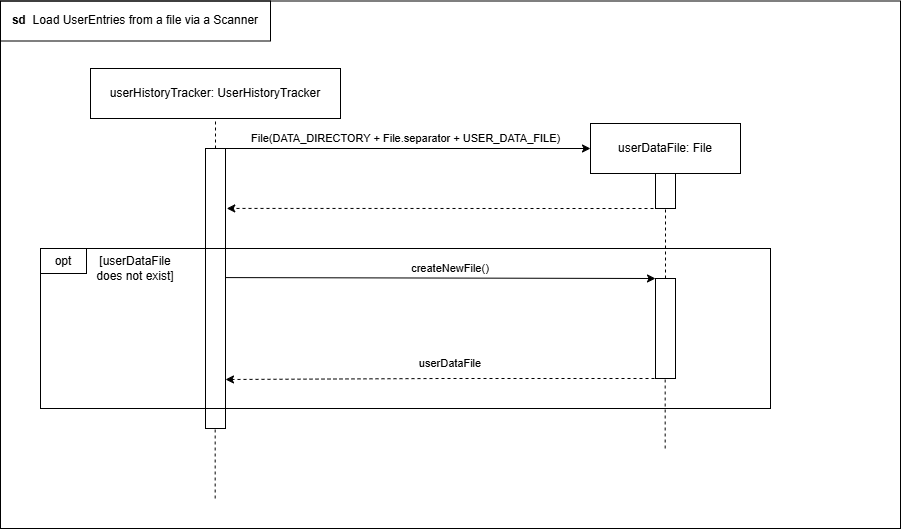

The diagram above was exported from draw.io. Its source (the exported page's mxGraphModel, read from the mxfile embedded in the PNG):
<mxGraphModel dx="1193" dy="698" grid="1" gridSize="10" guides="1" tooltips="1" connect="1" arrows="1" fold="1" page="1" pageScale="1" pageWidth="850" pageHeight="1100" math="0" shadow="0">
  <root>
    <mxCell id="0" />
    <mxCell id="1" parent="0" />
    <mxCell id="FGlrnfEJ30n2Pt8uKldM-1" value="" style="rounded=0;whiteSpace=wrap;html=1;fillColor=none;" vertex="1" parent="1">
      <mxGeometry x="30" y="62.5" width="900" height="527.5" as="geometry" />
    </mxCell>
    <mxCell id="FGlrnfEJ30n2Pt8uKldM-2" value="userHistoryTracker: UserHistoryTracker" style="rounded=0;whiteSpace=wrap;html=1;" vertex="1" parent="1">
      <mxGeometry x="120" y="130" width="250" height="50" as="geometry" />
    </mxCell>
    <mxCell id="FGlrnfEJ30n2Pt8uKldM-8" value="File(DATA_DIRECTORY + File.separator + USER_DATA_FILE)&lt;span style=&quot;white-space: pre; font-size: 11px;&quot;&gt;&#09;&lt;/span&gt;" style="text;strokeColor=none;align=center;fillColor=none;html=1;verticalAlign=middle;whiteSpace=wrap;rounded=0;fontSize=11;" vertex="1" parent="1">
      <mxGeometry x="250" y="185" width="380" height="30" as="geometry" />
    </mxCell>
    <mxCell id="FGlrnfEJ30n2Pt8uKldM-3" value="&lt;b&gt;sd&lt;/b&gt;&amp;nbsp; Load UserEntries from a file via a Scanner" style="rounded=0;whiteSpace=wrap;html=1;fillColor=none;" vertex="1" parent="1">
      <mxGeometry x="30" y="62.5" width="270" height="40" as="geometry" />
    </mxCell>
    <mxCell id="FGlrnfEJ30n2Pt8uKldM-4" value="" style="endArrow=none;dashed=1;html=1;rounded=0;entryX=0.5;entryY=1;entryDx=0;entryDy=0;exitX=0.5;exitY=0;exitDx=0;exitDy=0;" edge="1" parent="1" target="FGlrnfEJ30n2Pt8uKldM-2">
      <mxGeometry width="50" height="50" relative="1" as="geometry">
        <mxPoint x="245" y="210" as="sourcePoint" />
        <mxPoint x="400" y="280" as="targetPoint" />
      </mxGeometry>
    </mxCell>
    <mxCell id="FGlrnfEJ30n2Pt8uKldM-5" value="" style="rounded=0;whiteSpace=wrap;html=1;" vertex="1" parent="1">
      <mxGeometry x="235" y="210" width="20" height="280" as="geometry" />
    </mxCell>
    <mxCell id="FGlrnfEJ30n2Pt8uKldM-6" value="userDataFile: File" style="rounded=0;whiteSpace=wrap;html=1;" vertex="1" parent="1">
      <mxGeometry x="620" y="185" width="150" height="50" as="geometry" />
    </mxCell>
    <mxCell id="FGlrnfEJ30n2Pt8uKldM-7" value="" style="endArrow=classic;html=1;rounded=0;exitX=1;exitY=0;exitDx=0;exitDy=0;entryX=0;entryY=0.5;entryDx=0;entryDy=0;" edge="1" parent="1" source="FGlrnfEJ30n2Pt8uKldM-5" target="FGlrnfEJ30n2Pt8uKldM-6">
      <mxGeometry width="50" height="50" relative="1" as="geometry">
        <mxPoint x="460" y="310" as="sourcePoint" />
        <mxPoint x="510" y="260" as="targetPoint" />
      </mxGeometry>
    </mxCell>
    <mxCell id="FGlrnfEJ30n2Pt8uKldM-9" value="" style="rounded=0;whiteSpace=wrap;html=1;fillColor=none;" vertex="1" parent="1">
      <mxGeometry x="70" y="310" width="730" height="160" as="geometry" />
    </mxCell>
    <mxCell id="FGlrnfEJ30n2Pt8uKldM-10" value="opt" style="rounded=0;whiteSpace=wrap;html=1;" vertex="1" parent="1">
      <mxGeometry x="70" y="310" width="46" height="25" as="geometry" />
    </mxCell>
    <mxCell id="FGlrnfEJ30n2Pt8uKldM-11" value="[userDataFile does not exist]" style="text;strokeColor=none;align=center;fillColor=none;html=1;verticalAlign=middle;whiteSpace=wrap;rounded=0;" vertex="1" parent="1">
      <mxGeometry x="115" y="320" width="100" height="20" as="geometry" />
    </mxCell>
    <mxCell id="FGlrnfEJ30n2Pt8uKldM-13" value="createNewFile()" style="text;strokeColor=none;align=center;fillColor=none;html=1;verticalAlign=middle;whiteSpace=wrap;rounded=0;fontSize=11;" vertex="1" parent="1">
      <mxGeometry x="290" y="315" width="380" height="30" as="geometry" />
    </mxCell>
    <mxCell id="FGlrnfEJ30n2Pt8uKldM-12" value="" style="endArrow=classic;html=1;rounded=0;entryX=0;entryY=0;entryDx=0;entryDy=0;exitX=0.99;exitY=0.461;exitDx=0;exitDy=0;exitPerimeter=0;" edge="1" parent="1" source="FGlrnfEJ30n2Pt8uKldM-5" target="FGlrnfEJ30n2Pt8uKldM-16">
      <mxGeometry width="50" height="50" relative="1" as="geometry">
        <mxPoint x="260" y="340" as="sourcePoint" />
        <mxPoint x="680" y="335" as="targetPoint" />
      </mxGeometry>
    </mxCell>
    <mxCell id="FGlrnfEJ30n2Pt8uKldM-15" value="" style="endArrow=none;dashed=1;html=1;rounded=0;entryX=0.5;entryY=1;entryDx=0;entryDy=0;" edge="1" parent="1" source="FGlrnfEJ30n2Pt8uKldM-17">
      <mxGeometry width="50" height="50" relative="1" as="geometry">
        <mxPoint x="695" y="264" as="sourcePoint" />
        <mxPoint x="695" y="234" as="targetPoint" />
      </mxGeometry>
    </mxCell>
    <mxCell id="FGlrnfEJ30n2Pt8uKldM-16" value="" style="rounded=0;whiteSpace=wrap;html=1;" vertex="1" parent="1">
      <mxGeometry x="685" y="340" width="20" height="100" as="geometry" />
    </mxCell>
    <mxCell id="FGlrnfEJ30n2Pt8uKldM-18" value="" style="endArrow=none;dashed=1;html=1;rounded=0;entryX=0.5;entryY=1;entryDx=0;entryDy=0;" edge="1" parent="1" source="FGlrnfEJ30n2Pt8uKldM-16" target="FGlrnfEJ30n2Pt8uKldM-17">
      <mxGeometry width="50" height="50" relative="1" as="geometry">
        <mxPoint x="695" y="400" as="sourcePoint" />
        <mxPoint x="695" y="234" as="targetPoint" />
      </mxGeometry>
    </mxCell>
    <mxCell id="FGlrnfEJ30n2Pt8uKldM-17" value="" style="rounded=0;whiteSpace=wrap;html=1;" vertex="1" parent="1">
      <mxGeometry x="685" y="235" width="20" height="35" as="geometry" />
    </mxCell>
    <mxCell id="FGlrnfEJ30n2Pt8uKldM-20" style="edgeStyle=orthogonalEdgeStyle;rounded=0;orthogonalLoop=1;jettySize=auto;html=1;exitX=0.5;exitY=1;exitDx=0;exitDy=0;entryX=1.062;entryY=0.214;entryDx=0;entryDy=0;entryPerimeter=0;dashed=1;" edge="1" parent="1" source="FGlrnfEJ30n2Pt8uKldM-17" target="FGlrnfEJ30n2Pt8uKldM-5">
      <mxGeometry relative="1" as="geometry">
        <Array as="points">
          <mxPoint x="580" y="270" />
          <mxPoint x="580" y="270" />
        </Array>
      </mxGeometry>
    </mxCell>
    <mxCell id="FGlrnfEJ30n2Pt8uKldM-22" style="edgeStyle=orthogonalEdgeStyle;rounded=0;orthogonalLoop=1;jettySize=auto;html=1;exitX=0.5;exitY=1;exitDx=0;exitDy=0;entryX=0.958;entryY=0.089;entryDx=0;entryDy=0;entryPerimeter=0;dashed=1;" edge="1" parent="1">
      <mxGeometry relative="1" as="geometry">
        <mxPoint x="696" y="440" as="sourcePoint" />
        <mxPoint x="255" y="441" as="targetPoint" />
        <Array as="points">
          <mxPoint x="471" y="440" />
        </Array>
      </mxGeometry>
    </mxCell>
    <mxCell id="FGlrnfEJ30n2Pt8uKldM-23" value="userDataFile" style="text;strokeColor=none;align=center;fillColor=none;html=1;verticalAlign=middle;whiteSpace=wrap;rounded=0;fontSize=11;" vertex="1" parent="1">
      <mxGeometry x="290" y="410" width="380" height="30" as="geometry" />
    </mxCell>
    <mxCell id="FGlrnfEJ30n2Pt8uKldM-24" value="" style="endArrow=none;dashed=1;html=1;rounded=0;entryX=0.5;entryY=1;entryDx=0;entryDy=0;" edge="1" parent="1">
      <mxGeometry width="50" height="50" relative="1" as="geometry">
        <mxPoint x="694.67" y="510" as="sourcePoint" />
        <mxPoint x="694.67" y="440" as="targetPoint" />
      </mxGeometry>
    </mxCell>
    <mxCell id="FGlrnfEJ30n2Pt8uKldM-25" value="" style="endArrow=none;dashed=1;html=1;rounded=0;entryX=0.5;entryY=1;entryDx=0;entryDy=0;" edge="1" parent="1">
      <mxGeometry width="50" height="50" relative="1" as="geometry">
        <mxPoint x="244.66999999999996" y="560" as="sourcePoint" />
        <mxPoint x="244.66999999999996" y="490" as="targetPoint" />
      </mxGeometry>
    </mxCell>
  </root>
</mxGraphModel>